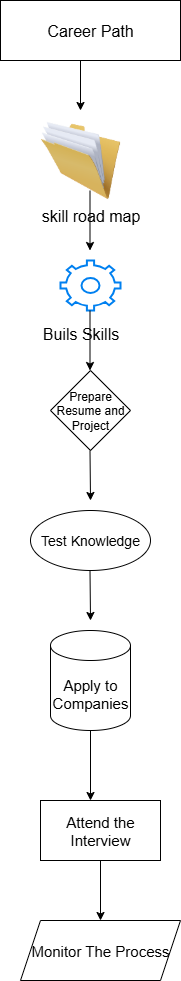

The diagram above was exported from draw.io. Its source (the exported page's mxGraphModel, read from the mxfile embedded in the PNG):
<mxGraphModel dx="1042" dy="562" grid="1" gridSize="10" guides="1" tooltips="1" connect="1" arrows="1" fold="1" page="1" pageScale="1" pageWidth="850" pageHeight="1100" math="0" shadow="0">
  <root>
    <mxCell id="0" />
    <mxCell id="1" parent="0" />
    <mxCell id="jrW9tPtKkBAgjVBkZurG-1" value="&lt;font style=&quot;font-size: 16px;&quot;&gt;Career Path&lt;/font&gt;" style="rounded=0;whiteSpace=wrap;html=1;" vertex="1" parent="1">
      <mxGeometry x="320" y="10" width="180" height="60" as="geometry" />
    </mxCell>
    <mxCell id="jrW9tPtKkBAgjVBkZurG-3" value="" style="image;html=1;image=img/lib/clip_art/general/Full_Folder_128x128.png" vertex="1" parent="1">
      <mxGeometry x="360" y="130" width="80" height="80" as="geometry" />
    </mxCell>
    <mxCell id="jrW9tPtKkBAgjVBkZurG-4" value="" style="html=1;verticalLabelPosition=bottom;align=center;labelBackgroundColor=#ffffff;verticalAlign=top;strokeWidth=2;strokeColor=#0080F0;shadow=0;dashed=0;shape=mxgraph.ios7.icons.settings;" vertex="1" parent="1">
      <mxGeometry x="380" y="270" width="60" height="50" as="geometry" />
    </mxCell>
    <mxCell id="jrW9tPtKkBAgjVBkZurG-5" value="Prepare Resume and Project" style="rhombus;whiteSpace=wrap;html=1;direction=south;" vertex="1" parent="1">
      <mxGeometry x="370" y="380" width="80" height="80" as="geometry" />
    </mxCell>
    <mxCell id="jrW9tPtKkBAgjVBkZurG-6" value="&lt;font style=&quot;font-size: 14px;&quot;&gt;Test Knowledge&lt;/font&gt;" style="ellipse;whiteSpace=wrap;html=1;" vertex="1" parent="1">
      <mxGeometry x="350" y="520" width="120" height="60" as="geometry" />
    </mxCell>
    <mxCell id="jrW9tPtKkBAgjVBkZurG-7" value="&lt;font style=&quot;font-size: 15px;&quot;&gt;Apply to Companies&lt;/font&gt;" style="shape=cylinder3;whiteSpace=wrap;html=1;boundedLbl=1;backgroundOutline=1;size=15;" vertex="1" parent="1">
      <mxGeometry x="370" y="640" width="80" height="100" as="geometry" />
    </mxCell>
    <mxCell id="jrW9tPtKkBAgjVBkZurG-8" value="&lt;font style=&quot;font-size: 15px;&quot;&gt;Attend the Interview&lt;/font&gt;" style="rounded=0;whiteSpace=wrap;html=1;" vertex="1" parent="1">
      <mxGeometry x="360" y="810" width="120" height="60" as="geometry" />
    </mxCell>
    <mxCell id="jrW9tPtKkBAgjVBkZurG-10" value="&lt;font style=&quot;font-size: 15px;&quot;&gt;Monitor The Process&lt;/font&gt;" style="shape=parallelogram;perimeter=parallelogramPerimeter;whiteSpace=wrap;html=1;fixedSize=1;" vertex="1" parent="1">
      <mxGeometry x="340" y="930" width="160" height="60" as="geometry" />
    </mxCell>
    <mxCell id="jrW9tPtKkBAgjVBkZurG-11" value="" style="endArrow=classic;html=1;rounded=0;" edge="1" parent="1">
      <mxGeometry width="50" height="50" relative="1" as="geometry">
        <mxPoint x="400" y="70" as="sourcePoint" />
        <mxPoint x="400" y="120" as="targetPoint" />
      </mxGeometry>
    </mxCell>
    <mxCell id="jrW9tPtKkBAgjVBkZurG-12" value="" style="endArrow=classic;html=1;rounded=0;" edge="1" parent="1">
      <mxGeometry width="50" height="50" relative="1" as="geometry">
        <mxPoint x="409.5" y="200" as="sourcePoint" />
        <mxPoint x="409.5" y="260" as="targetPoint" />
      </mxGeometry>
    </mxCell>
    <mxCell id="jrW9tPtKkBAgjVBkZurG-13" value="" style="endArrow=classic;html=1;rounded=0;" edge="1" parent="1">
      <mxGeometry width="50" height="50" relative="1" as="geometry">
        <mxPoint x="409.5" y="320" as="sourcePoint" />
        <mxPoint x="409.5" y="380" as="targetPoint" />
      </mxGeometry>
    </mxCell>
    <mxCell id="jrW9tPtKkBAgjVBkZurG-15" value="" style="endArrow=classic;html=1;rounded=0;" edge="1" parent="1">
      <mxGeometry width="50" height="50" relative="1" as="geometry">
        <mxPoint x="409.5" y="460" as="sourcePoint" />
        <mxPoint x="410" y="510" as="targetPoint" />
      </mxGeometry>
    </mxCell>
    <mxCell id="jrW9tPtKkBAgjVBkZurG-16" value="" style="endArrow=classic;html=1;rounded=0;" edge="1" parent="1">
      <mxGeometry width="50" height="50" relative="1" as="geometry">
        <mxPoint x="409.5" y="580" as="sourcePoint" />
        <mxPoint x="410" y="630" as="targetPoint" />
      </mxGeometry>
    </mxCell>
    <mxCell id="jrW9tPtKkBAgjVBkZurG-17" value="" style="endArrow=classic;html=1;rounded=0;exitX=0.5;exitY=1;exitDx=0;exitDy=0;exitPerimeter=0;" edge="1" parent="1" source="jrW9tPtKkBAgjVBkZurG-7">
      <mxGeometry width="50" height="50" relative="1" as="geometry">
        <mxPoint x="415" y="740" as="sourcePoint" />
        <mxPoint x="410" y="810" as="targetPoint" />
      </mxGeometry>
    </mxCell>
    <mxCell id="jrW9tPtKkBAgjVBkZurG-20" value="" style="endArrow=classic;html=1;rounded=0;entryX=0.5;entryY=0;entryDx=0;entryDy=0;" edge="1" parent="1" source="jrW9tPtKkBAgjVBkZurG-8" target="jrW9tPtKkBAgjVBkZurG-10">
      <mxGeometry width="50" height="50" relative="1" as="geometry">
        <mxPoint x="410" y="920" as="sourcePoint" />
        <mxPoint x="410" y="930" as="targetPoint" />
      </mxGeometry>
    </mxCell>
    <mxCell id="jrW9tPtKkBAgjVBkZurG-21" value="&lt;font style=&quot;font-size: 16px;&quot;&gt;skill road map&lt;/font&gt;" style="text;html=1;align=center;verticalAlign=middle;resizable=0;points=[];autosize=1;strokeColor=none;fillColor=none;" vertex="1" parent="1">
      <mxGeometry x="350" y="210" width="120" height="30" as="geometry" />
    </mxCell>
    <mxCell id="jrW9tPtKkBAgjVBkZurG-22" value="&lt;font style=&quot;font-size: 16px;&quot;&gt;Buils Skills&lt;/font&gt;" style="text;html=1;align=center;verticalAlign=middle;resizable=0;points=[];autosize=1;strokeColor=none;fillColor=none;" vertex="1" parent="1">
      <mxGeometry x="350" y="328" width="100" height="30" as="geometry" />
    </mxCell>
  </root>
</mxGraphModel>